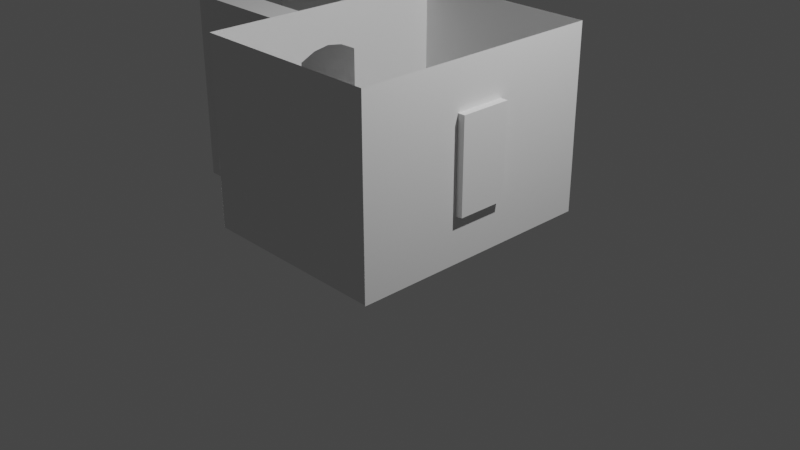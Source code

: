 # Source: Floor3_Grey_Box_Complete_step8_.blend  (saved by Blender 2.91.10; exported with 4.5.12 LTS)
import bpy
from mathutils import Matrix  # noqa: F401  (used for matrix-valued properties, if any)

bpy.ops.wm.read_factory_settings(use_empty=True)
scene = bpy.context.scene
scene.name = 'Scene'

# ---- collections
col_collection = bpy.data.collections.new('Collection'); scene.collection.children.link(col_collection)

# ---- world
world_world = bpy.data.worlds.new('World'); scene.world = world_world
world_world.use_nodes = True; world_world.node_tree.nodes.clear()
_N = world_world.node_tree.nodes; _L = world_world.node_tree.links
n0 = _N.new('ShaderNodeOutputWorld'); n0.name = 'World Output'; n0.location = (300, 300)
n1 = _N.new('ShaderNodeBackground'); n1.name = 'Background'; n1.location = (10, 300)
n1.inputs[0].default_value = (0.05088, 0.05088, 0.05088, 1.0)
_L.new(n1.outputs[0], n0.inputs[0])
n0.is_active_output = True
world_world.color = (0.05088, 0.05088, 0.05088)
world_world.use_sun_shadow = False
world_world.sun_shadow_jitter_overblur = 0.0

# ---- cameras
cam_camera = bpy.data.cameras.new('Camera')
cam_camera.clip_end = 100.0
cam_camera.ortho_scale = 7.314

# ---- lights
light_light = bpy.data.lights.new('Light', 'POINT')
light_light.transmission_factor = 0.0
light_light.energy = 1000.0
light_light.shadow_soft_size = 0.1
light_light.shadow_maximum_resolution = 0.006
light_light.use_absolute_resolution = True

# ---- meshes
me_cube_001 = bpy.data.meshes.new('Cube.001')
me_cube_001.from_pydata([(-2.1, -1.0, -1.0), (-2.1, -1.0, 1.0), (-2.1, 1.0, -1.0), (-2.1, 1.0, 1.0), (1.0, -1.0, -1.0), (1.0, -1.0, 1.0), (1.0, 1.0, -1.0), (1.0, 1.0, 1.0), (-2.1, -1.0, 0.5), (-2.1, 1.0, 0.5), (1.0, 1.0, 0.5), (1.0, -1.0, 0.5), (-0.6411, 1.0, -1.0), (-0.6411, 1.0, 1.0), (-0.6411, -1.0, -1.0), (-0.6411, -1.0, 1.0), (-0.6411, -1.0, 0.5), (-0.6411, 1.0, 0.5), (-0.5095, 1.0, 1.0), (-0.5095, -1.0, -1.0), (-0.5095, 1.0, 0.5), (-0.5095, 1.0, -1.0), (-0.5095, -1.0, 1.0), (-0.5095, -1.0, 0.5), (-2.1, -0.5759, -1.0), (-2.1, -0.5759, 1.0), (1.0, -0.5759, -1.0), (1.0, -0.5759, 1.0), (1.0, -0.5759, 0.5), (-2.1, -0.5759, 0.5), (-0.6411, -0.5759, 1.0), (-0.6411, -0.5759, -1.0), (-0.5095, -0.5759, 1.0), (-0.5095, -0.5759, -1.0), (-2.1, 1.0, -0.07273), (1.0, 1.0, -0.07273), (1.0, -1.0, -0.07273), (-2.1, -1.0, -0.07273), (-0.6411, 1.0, -0.07273), (-0.5753, -1.0, -0.07273), (-0.5095, 1.0, -0.07273), (-2.1, -0.5759, -0.07273), (1.0, -0.5759, -0.07273), (-0.615, -1.0, 0.2136), (-0.5356, -1.0, 0.2136), (-0.6411, -1.0, 0.07045), (-0.5095, -1.0, 0.07045), (-0.6411, -1.0, 0.3568), (-0.5095, -1.0, 0.3568), (-0.6281, -1.0, 0.2852), (-0.5225, -1.0, 0.2852), (-0.6177, -1.0, 0.142), (-0.5329, -1.0, 0.142), (-0.5095, -1.0, 1.0), (-0.6411, -1.0, 1.0), (-0.6411, -1.0, 0.5), (-0.6411, -0.5759, 1.0), (-0.5095, -1.0, 0.5), (-0.5095, -0.5759, 1.0), (-0.5095, -1.0, 0.07045), (-0.5753, -1.0, -0.07273), (-0.6281, -1.0, 0.2852), (-0.615, -1.0, 0.2136), (-0.5225, -1.0, 0.2852), (-0.5356, -1.0, 0.2136), (-0.6177, -1.0, 0.142), (-0.6411, -1.0, 0.07045), (-0.5329, -1.0, 0.142), (-0.6411, -1.0, 0.3568), (-0.5095, -1.0, 0.3568), (-0.6411, -1.008, 1.009), (-0.5095, -1.008, 1.009), (-0.5095, -0.5759, 1.009), (-0.6411, -0.5759, 1.009), (-0.6411, -1.0, 1.009), (-0.5095, -1.0, 1.009), (-0.5095, -1.008, 1.0), (-0.6411, -1.008, 1.0), (-0.6082, -1.008, 0.5), (-0.6411, -1.008, 0.5), (-0.5095, -1.008, 0.5), (-0.5095, -1.008, 0.07045), (-0.5753, -1.008, -0.07273), (-0.5424, -1.008, 0.5), (-0.5753, -1.008, 0.5), (-0.6281, -1.008, 0.2852), (-0.615, -1.008, 0.2136), (-0.5225, -1.008, 0.2852), (-0.5356, -1.008, 0.2136), (-0.6051, -1.008, 0.2136), (-0.6177, -1.008, 0.142), (-0.6411, -1.008, 0.07045), (-0.5329, -1.008, 0.142), (-0.6411, -1.008, 0.3568), (-0.5095, -1.008, 0.3568), (-0.5455, -1.008, 0.2136), (-0.5554, -1.008, 0.2136), (-0.5753, -1.008, 0.3568), (-0.5424, -1.008, 0.3568), (-0.5259, -1.008, 0.3568), (-0.5489, -1.008, 0.2852), (-0.5424, -1.008, 0.07045), (-0.5753, -1.008, 0.07045), (-0.5259, -1.008, 0.07045), (-0.5489, -1.008, 0.142), (-0.6247, -1.008, 0.07045), (-0.6082, -1.008, 0.07045), (-0.6017, -1.008, 0.142), (-0.6247, -1.008, 0.3568), (-0.6082, -1.008, 0.3568), (-0.6017, -1.008, 0.2852), (-0.5952, -1.008, 0.2136), (-0.6149, -1.008, 0.2852), (-0.5435, -1.008, 0.142), (-0.5357, -1.008, 0.2852), (-0.6071, -1.008, 0.142), (-0.6411, -1.008, 0.5808), (-0.5095, -1.008, 0.5792), (-0.6082, -1.011, 0.5), (-0.6411, -1.011, 0.5), (-0.6411, -1.011, 0.5808), (-0.5095, -1.011, 0.5792), (-0.5095, -1.011, 0.5), (-0.5424, -1.011, 0.5), (-0.5753, -1.011, 0.5)], [], [(29, 25, 3, 9), (20, 18, 7, 10), (28, 27, 5, 11), (16, 15, 1, 8), (33, 26, 4, 19), (12, 38, 40, 21), (42, 28, 11, 36), (40, 20, 10, 35), (41, 29, 9, 34), (34, 9, 17, 38), (24, 31, 14, 0), (9, 3, 13, 17), (11, 5, 22, 23), (32, 22, 5, 27, 7, 18, 13, 3, 25, 1, 15, 30), (38, 17, 20, 40), (31, 33, 19, 14), (17, 13, 18, 20), (12, 21, 33, 31), (2, 12, 31, 24), (0, 37, 41, 24), (37, 8, 29, 41), (35, 10, 28, 42), (21, 6, 26, 33), (10, 7, 27, 28), (8, 1, 25, 29), (6, 35, 42, 26), (2, 34, 38, 12), (24, 41, 34, 2), (21, 40, 35, 6), (26, 42, 36, 4), (39, 45, 51, 43, 49, 47, 16, 8, 37, 0, 14, 19, 4, 36, 11, 23, 48, 50, 44, 52, 46), (32, 30, 56, 58), (44, 50, 63, 64), (48, 23, 57, 69), (49, 43, 62, 61), (22, 32, 58, 53), (16, 47, 68, 55), (52, 44, 64, 67), (23, 22, 53, 57), (15, 16, 55, 54), (43, 51, 65, 62), (46, 52, 67, 59), (51, 45, 66, 65), (30, 15, 54, 56), (50, 48, 69, 63), (45, 39, 60, 66), (39, 46, 59, 60), (47, 49, 61, 68), (74, 70, 71, 75, 72, 73), (53, 58, 72, 75), (56, 54, 74, 73), (58, 56, 73, 72), (53, 75, 71, 76, 117, 80, 57), (60, 59, 81, 82), (59, 67, 92, 81), (65, 66, 91, 90), (63, 69, 94, 87), (66, 60, 82, 91), (68, 61, 85, 93), (77, 70, 74, 54, 55, 79, 116), (76, 71, 70, 77, 116, 117), (64, 63, 87, 88), (69, 57, 80, 94), (61, 62, 86, 85), (55, 68, 93, 79), (67, 64, 88, 92), (62, 65, 90, 86), (109, 78, 79, 93, 108), (115, 89, 86, 90), (98, 83, 84, 97), (114, 99, 98, 100), (94, 80, 83, 98, 99), (113, 95, 96, 104), (101, 104, 96, 100, 98, 97, 109, 110, 111, 107, 106, 102), (112, 108, 93, 85), (97, 84, 78, 109), (89, 112, 85, 86), (111, 110, 112, 89), (110, 109, 108, 112), (103, 113, 104, 101), (81, 92, 113, 103), (92, 88, 95, 113), (95, 114, 100, 96), (88, 87, 114, 95), (87, 94, 99, 114), (105, 115, 90, 91), (106, 107, 115, 105), (107, 111, 89, 115), (101, 102, 106, 105, 91, 82, 81, 103), (116, 79, 119, 120), (121, 120, 119, 118, 124, 123, 122), (117, 116, 120, 121), (78, 84, 124, 118), (84, 83, 123, 124), (80, 117, 121, 122), (83, 80, 122, 123), (79, 78, 118, 119)])
_uv = me_cube_001.uv_layers.new(name='UVMap')
_uv.uv.foreach_set('vector', [0.5, 0.05301, 0.625, 0.05301, 0.625, 0.25, 0.5, 0.25, 0.5, 0.3783, 0.625, 0.3783, 0.625, 0.5, 0.5, 0.5, 0.5, 0.697, 0.625, 0.697, 0.625, 0.75, 0.5, 0.75, 0.5, 0.8823, 0.625, 0.8823, 0.625, 1.0, 0.5, 1.0, 0.2533, 0.697, 0.375, 0.697, 0.375, 0.75, 0.2533, 0.75, 0.375, 0.3677, 0.4523, 0.3677, 0.4523, 0.3783, 0.375, 0.3783, 0.4523, 0.697, 0.5, 0.697, 0.5, 0.75, 0.4523, 0.75, 0.4523, 0.3783, 0.5, 0.3783, 0.5, 0.5, 0.4523, 0.5, 0.4523, 0.05301, 0.5, 0.05301, 0.5, 0.25, 0.4523, 0.25, 0.4523, 0.25, 0.5, 0.25, 0.5, 0.3677, 0.4523, 0.3677, 0.125, 0.697, 0.2427, 0.697, 0.2427, 0.75, 0.125, 0.75, 0.5, 0.25, 0.625, 0.25, 0.625, 0.3677, 0.5, 0.3677, 0.5, 0.75, 0.625, 0.75, 0.625, 0.8717, 0.5, 0.8717, 0.7467, 0.697, 0.7467, 0.75, 0.625, 0.75, 0.625, 0.697, 0.625, 0.5, 0.7467, 0.5, 0.7573, 0.5, 0.875, 0.5, 0.875, 0.697, 0.875, 0.75, 0.7573, 0.75, 0.7573, 0.697, 0.4523, 0.3677, 0.5, 0.3677, 0.5, 0.3783, 0.4523, 0.3783, 0.2427, 0.697, 0.2533, 0.697, 0.2533, 0.75, 0.2427, 0.75, 0.5, 0.3677, 0.625, 0.3677, 0.625, 0.3783, 0.5, 0.3783, 0.2427, 0.5, 0.2533, 0.5, 0.2533, 0.697, 0.2427, 0.697, 0.125, 0.5, 0.2427, 0.5, 0.2427, 0.697, 0.125, 0.697, 0.375, 0.0, 0.4523, 0.0, 0.4523, 0.05301, 0.375, 0.05301, 0.4523, 0.0, 0.5, 0.0, 0.5, 0.05301, 0.4523, 0.05301, 0.4523, 0.5, 0.5, 0.5, 0.5, 0.697, 0.4523, 0.697, 0.2533, 0.5, 0.375, 0.5, 0.375, 0.697, 0.2533, 0.697, 0.5, 0.5, 0.625, 0.5, 0.625, 0.697, 0.5, 0.697, 0.5, 0.0, 0.625, 0.0, 0.625, 0.05301, 0.5, 0.05301, 0.375, 0.5, 0.4523, 0.5, 0.4523, 0.697, 0.375, 0.697, 0.375, 0.25, 0.4523, 0.25, 0.4523, 0.3677, 0.375, 0.3677, 0.375, 0.05301, 0.4523, 0.05301, 0.4523, 0.25, 0.375, 0.25, 0.375, 0.3783, 0.4523, 0.3783, 0.4523, 0.5, 0.375, 0.5, 0.375, 0.697, 0.4523, 0.697, 0.4523, 0.75, 0.375, 0.75, 0.4523, 0.8823, 0.4642, 0.8823, 0.4702, 0.8823, 0.4761, 0.8823, 0.4821, 0.8823, 0.4881, 0.8823, 0.5, 0.8823, 0.5, 1.0, 0.4523, 1.0, 0.375, 1.0, 0.375, 0.8823, 0.375, 0.8717, 0.375, 0.75, 0.4523, 0.75, 0.5, 0.75, 0.5, 0.8717, 0.4881, 0.8717, 0.4821, 0.8717, 0.4761, 0.8717, 0.4702, 0.8717, 0.4642, 0.8717, 0.7467, 0.697, 0.7573, 0.697, 0.7573, 0.697, 0.7467, 0.697, 0.4761, 0.8717, 0.4821, 0.8717, 0.4821, 0.8717, 0.4761, 0.8717, 0.4881, 0.8717, 0.5, 0.8717, 0.5, 0.8717, 0.4881, 0.8717, 0.4821, 0.8823, 0.4761, 0.8823, 0.4761, 0.8823, 0.4821, 0.8823, 0.7467, 0.75, 0.7467, 0.697, 0.7467, 0.697, 0.7467, 0.75, 0.5, 0.8823, 0.4881, 0.8823, 0.4881, 0.8823, 0.5, 0.8823, 0.4702, 0.8717, 0.4761, 0.8717, 0.4761, 0.8717, 0.4702, 0.8717, 0.5, 0.8717, 0.625, 0.8717, 0.625, 0.8717, 0.5, 0.8717, 0.625, 0.8823, 0.5, 0.8823, 0.5, 0.8823, 0.625, 0.8823, 0.4761, 0.8823, 0.4702, 0.8823, 0.4702, 0.8823, 0.4761, 0.8823, 0.4642, 0.8717, 0.4702, 0.8717, 0.4702, 0.8717, 0.4642, 0.8717, 0.4702, 0.8823, 0.4642, 0.8823, 0.4642, 0.8823, 0.4702, 0.8823, 0.7573, 0.697, 0.7573, 0.75, 0.7573, 0.75, 0.7573, 0.697, 0.4821, 0.8717, 0.4881, 0.8717, 0.4881, 0.8717, 0.4821, 0.8717, 0.4642, 0.8823, 0.4523, 0.8823, 0.4523, 0.8823, 0.4642, 0.8823, 0.4523, 0.8823, 0.4642, 0.8717, 0.4642, 0.8717, 0.4523, 0.8823, 0.4881, 0.8823, 0.4821, 0.8823, 0.4821, 0.8823, 0.4881, 0.8823, 0.7573, 0.75, 0.7573, 0.75, 0.7467, 0.75, 0.7467, 0.75, 0.7467, 0.697, 0.7573, 0.697, 0.7467, 0.75, 0.7467, 0.697, 0.7467, 0.697, 0.7467, 0.75, 0.7573, 0.697, 0.7573, 0.75, 0.7573, 0.75, 0.7573, 0.697, 0.7467, 0.697, 0.7573, 0.697, 0.7573, 0.697, 0.7467, 0.697, 0.625, 0.8717, 0.625, 0.8717, 0.625, 0.8717, 0.625, 0.8717, 0.5031, 0.8717, 0.5, 0.8717, 0.5, 0.8717, 0.4523, 0.8823, 0.4642, 0.8717, 0.4642, 0.8717, 0.4523, 0.8823, 0.4642, 0.8717, 0.4702, 0.8717, 0.4702, 0.8717, 0.4642, 0.8717, 0.4702, 0.8823, 0.4642, 0.8823, 0.4642, 0.8823, 0.4702, 0.8823, 0.4821, 0.8717, 0.4881, 0.8717, 0.4881, 0.8717, 0.4821, 0.8717, 0.4642, 0.8823, 0.4523, 0.8823, 0.4523, 0.8823, 0.4642, 0.8823, 0.4881, 0.8823, 0.4821, 0.8823, 0.4821, 0.8823, 0.4881, 0.8823, 0.625, 0.8823, 0.625, 0.8823, 0.625, 0.8823, 0.625, 0.8823, 0.5, 0.8823, 0.5, 0.8823, 0.5035, 0.8823, 0.625, 0.8717, 0.625, 0.8717, 0.625, 0.8823, 0.625, 0.8823, 0.5035, 0.8823, 0.5031, 0.8717, 0.4761, 0.8717, 0.4821, 0.8717, 0.4821, 0.8717, 0.4761, 0.8717, 0.4881, 0.8717, 0.5, 0.8717, 0.5, 0.8717, 0.4881, 0.8717, 0.4821, 0.8823, 0.4761, 0.8823, 0.4761, 0.8823, 0.4821, 0.8823, 0.5, 0.8823, 0.4881, 0.8823, 0.4881, 0.8823, 0.5, 0.8823, 0.4702, 0.8717, 0.4761, 0.8717, 0.4761, 0.8717, 0.4702, 0.8717, 0.4761, 0.8823, 0.4702, 0.8823, 0.4702, 0.8823, 0.4761, 0.8823, 0.4881, 0.8797, 0.5, 0.8797, 0.5, 0.8823, 0.4881, 0.8823, 0.4881, 0.881, 0.4702, 0.881, 0.4761, 0.881, 0.4761, 0.8823, 0.4702, 0.8823, 0.4881, 0.8744, 0.5, 0.8744, 0.5, 0.877, 0.4881, 0.877, 0.4821, 0.8731, 0.4881, 0.8731, 0.4881, 0.8744, 0.4821, 0.8744, 0.4881, 0.8717, 0.5, 0.8717, 0.5, 0.8744, 0.4881, 0.8744, 0.4881, 0.8731, 0.4702, 0.8731, 0.4761, 0.8731, 0.4761, 0.8744, 0.4702, 0.8744, 0.4642, 0.8744, 0.4702, 0.8744, 0.4761, 0.8744, 0.4821, 0.8744, 0.4881, 0.8744, 0.4881, 0.877, 0.4881, 0.8797, 0.4821, 0.8797, 0.4761, 0.8797, 0.4702, 0.8797, 0.4642, 0.8797, 0.4642, 0.877, 0.4821, 0.881, 0.4881, 0.881, 0.4881, 0.8823, 0.4821, 0.8823, 0.4881, 0.877, 0.5, 0.877, 0.5, 0.8797, 0.4881, 0.8797, 0.4761, 0.881, 0.4821, 0.881, 0.4821, 0.8823, 0.4761, 0.8823, 0.4761, 0.8797, 0.4821, 0.8797, 0.4821, 0.881, 0.4761, 0.881, 0.4821, 0.8797, 0.4881, 0.8797, 0.4881, 0.881, 0.4821, 0.881, 0.4642, 0.8731, 0.4702, 0.8731, 0.4702, 0.8744, 0.4642, 0.8744, 0.4642, 0.8717, 0.4702, 0.8717, 0.4702, 0.8731, 0.4642, 0.8731, 0.4702, 0.8717, 0.4761, 0.8717, 0.4761, 0.8731, 0.4702, 0.8731, 0.4761, 0.8731, 0.4821, 0.8731, 0.4821, 0.8744, 0.4761, 0.8744, 0.4761, 0.8717, 0.4821, 0.8717, 0.4821, 0.8731, 0.4761, 0.8731, 0.4821, 0.8717, 0.4881, 0.8717, 0.4881, 0.8731, 0.4821, 0.8731, 0.4642, 0.881, 0.4702, 0.881, 0.4702, 0.8823, 0.4642, 0.8823, 0.4642, 0.8797, 0.4702, 0.8797, 0.4702, 0.881, 0.4642, 0.881, 0.4702, 0.8797, 0.4761, 0.8797, 0.4761, 0.881, 0.4702, 0.881, 0.4642, 0.8744, 0.4642, 0.877, 0.4642, 0.8797, 0.4642, 0.881, 0.4642, 0.8823, 0.4523, 0.8717, 0.4642, 0.8717, 0.4642, 0.8731, 0.5035, 0.8823, 0.5, 0.8823, 0.5, 0.8823, 0.5035, 0.8823, 0.5031, 0.8717, 0.5035, 0.8823, 0.5, 0.8823, 0.5, 0.8797, 0.5, 0.877, 0.5, 0.8744, 0.5, 0.8717, 0.5031, 0.8717, 0.5035, 0.8823, 0.5035, 0.8823, 0.5031, 0.8717, 0.5, 0.8797, 0.5, 0.877, 0.5, 0.877, 0.5, 0.8797, 0.5, 0.877, 0.5, 0.8744, 0.5, 0.8744, 0.5, 0.877, 0.5, 0.8717, 0.5031, 0.8717, 0.5031, 0.8717, 0.5, 0.8717, 0.5, 0.8744, 0.5, 0.8717, 0.5, 0.8717, 0.5, 0.8744, 0.5, 0.8823, 0.5, 0.8797, 0.5, 0.8797, 0.5, 0.8823])
me_cube_001.use_remesh_fix_poles = True
me_cube_001.use_remesh_preserve_attributes = False
me_cube_001.use_mirror_vertex_groups = False
me_cube_001.update()
me_cube_002 = bpy.data.meshes.new('Cube.002')
me_cube_002.from_pydata([(-2.1, -1.0, -1.0), (-2.1, -1.0, 1.0), (-2.1, 1.0, -1.0), (-2.1, 1.0, 1.0), (1.0, -1.0, -1.0), (1.0, -1.0, 1.0), (1.0, 1.0, -1.0), (1.0, 1.0, 1.0)], [], [(0, 1, 3, 2), (2, 3, 7, 6), (6, 7, 5, 4), (4, 5, 1, 0), (2, 6, 4, 0), (7, 3, 1, 5)])
_uv = me_cube_002.uv_layers.new(name='UVMap')
_uv.uv.foreach_set('vector', [0.375, 0.0, 0.625, 0.0, 0.625, 0.25, 0.375, 0.25, 0.375, 0.25, 0.625, 0.25, 0.625, 0.5, 0.375, 0.5, 0.375, 0.5, 0.625, 0.5, 0.625, 0.75, 0.375, 0.75, 0.375, 0.75, 0.625, 0.75, 0.625, 1.0, 0.375, 1.0, 0.125, 0.5, 0.375, 0.5, 0.375, 0.75, 0.125, 0.75, 0.625, 0.5, 0.875, 0.5, 0.875, 0.75, 0.625, 0.75])
me_cube_002.use_remesh_fix_poles = True
me_cube_002.use_remesh_preserve_attributes = False
me_cube_002.use_mirror_vertex_groups = False
me_cube_002.update()
me_plane_001 = bpy.data.meshes.new('Plane.001')
me_plane_001.from_pydata([(-1.0, -1.0, 0.0), (1.01, -0.9985, 0.001097), (-1.0, 1.0, 0.0), (1.01, 1.002, 0.001097), (-1.0, 0.0, 0.0), (0.0, -1.0, 0.0), (1.01, 0.001545, 0.001097), (0.0, 1.0, 0.0), (-1.0, -0.2, 0.0), (0.5096, -0.9985, 0.001097), (1.01, 0.2015, 0.001097), (-0.5, 1.0, 0.0), (-1.0, 0.2, 0.0), (-0.5, -1.0, 0.0), (1.01, -0.1985, 0.001097), (0.5096, 1.002, 0.001097), (0.0, 0.2, 0.0), (0.0, -0.2, 0.0), (-0.5, 0.0, 0.0), (0.5096, 0.001545, 0.001097), (0.5096, -0.1985, 0.001097), (-0.5, -0.2, 0.0), (-0.5, 0.2, 0.0), (0.5096, 0.2015, 0.001097), (9.926e-10, -0.2, 0.08), (9.926e-10, 0.0, 0.08), (0.5, 0.0, 0.08), (9.926e-10, 0.2, 0.08), (-0.5, 0.0, 0.08), (0.5, -0.2, 0.08), (-0.5, -0.2, 0.08), (-0.5, 0.2, 0.08), (0.5, 0.2, 0.08)], [], [(22, 31, 28, 18), (5, 13, 21, 17, 20, 9), (19, 26, 32, 23), (20, 29, 26, 19), (18, 28, 30, 21), (30, 24, 25, 28), (21, 13, 0, 8, 4, 12, 2, 11, 22, 18), (17, 24, 29, 20), (16, 27, 31, 22), (24, 29, 26, 25), (22, 11, 7, 15, 23, 16), (25, 26, 32, 27), (23, 32, 27, 16), (28, 25, 27, 31), (21, 30, 24, 17), (10, 6, 14, 1, 9, 20, 19, 23, 15, 3)])
_uv = me_plane_001.uv_layers.new(name='UVMap')
_uv.uv.foreach_set('vector', [0.25, 0.75, 0.25, 0.75, 0.25, 0.5, 0.25, 0.5, 0.5, 0.0, 0.25, 0.0, 0.25, 0.25, 0.5, 0.25, 0.75, 0.25, 0.75, 0.0, 0.75, 0.5, 0.75, 0.5, 0.75, 0.75, 0.75, 0.75, 0.75, 0.25, 0.75, 0.25, 0.75, 0.5, 0.75, 0.5, 0.25, 0.5, 0.25, 0.5, 0.25, 0.25, 0.25, 0.25, 0.25, 0.25, 0.5, 0.25, 0.5, 0.5, 0.25, 0.5, 0.25, 0.25, 0.25, 0.0, 0.0, 0.0, 0.0, 0.25, 0.0, 0.5, 0.0, 0.75, 0.0, 1.0, 0.25, 1.0, 0.25, 0.75, 0.25, 0.5, 0.5, 0.25, 0.5, 0.25, 0.75, 0.25, 0.75, 0.25, 0.5, 0.75, 0.5, 0.75, 0.25, 0.75, 0.25, 0.75, 0.5, 0.25, 0.75, 0.25, 0.75, 0.5, 0.5, 0.5, 0.25, 0.75, 0.25, 1.0, 0.5, 1.0, 0.75, 1.0, 0.75, 0.75, 0.5, 0.75, 0.5, 0.5, 0.75, 0.5, 0.75, 0.75, 0.5, 0.75, 0.75, 0.75, 0.75, 0.75, 0.5, 0.75, 0.5, 0.75, 0.25, 0.5, 0.5, 0.5, 0.5, 0.75, 0.25, 0.75, 0.25, 0.25, 0.25, 0.25, 0.5, 0.25, 0.5, 0.25, 1.0, 0.75, 1.0, 0.5, 1.0, 0.25, 1.0, 0.0, 0.75, 0.0, 0.75, 0.25, 0.75, 0.5, 0.75, 0.75, 0.75, 1.0, 1.0, 1.0])
me_plane_001.use_remesh_fix_poles = True
me_plane_001.use_remesh_preserve_attributes = False
me_plane_001.use_mirror_vertex_groups = False
me_plane_001.update()
me_plane_002 = bpy.data.meshes.new('Plane.002')
me_plane_002.from_pydata([(-1.0, -2.0, 0.0), (1.0, -2.0, 0.0), (-1.0, 2.0, 0.0), (1.0, 2.0, 0.0), (-1.0, 0.0, 0.0), (0.0, -2.0, 0.0), (0.0, 2.0, 0.0), (-1.0, -0.5, 0.0), (0.5, -2.0, 0.0), (1.0, 0.5, 0.0), (-0.5, 2.0, 0.0), (-1.0, 0.5, 0.0), (-0.5, -2.0, 0.0), (1.0, -0.5, 0.0), (0.5, 2.0, 0.0), (0.0, 0.5, 0.0), (0.0, -0.5, 0.0), (-0.5817, 0.0, -3.571e-09), (0.5, -0.5, 0.0), (-0.473, -0.5, 1.179e-09), (-0.473, 0.5, 1.179e-09), (0.5, 0.5, 0.0), (0.25, -0.5, 0.0), (0.75, -0.5, 0.0), (-0.5537, -0.25, -2.346e-09), (-0.25, -0.5, 0.0), (-0.5537, 0.25, -2.346e-09), (-0.25, 0.5, 0.0), (0.25, 0.5, 0.0), (0.75, 0.5, 0.0)], [], [(21, 29, 9, 3, 14), (20, 27, 15, 6, 10), (5, 8, 18, 22, 16), (8, 1, 13, 23, 18), (7, 4, 17, 24, 19), (0, 12, 19, 7), (12, 5, 16, 25, 19), (11, 20, 10, 2), (4, 11, 20, 26, 17), (15, 28, 21, 14, 6)])
_uv = me_plane_002.uv_layers.new(name='UVMap')
_uv.uv.foreach_set('vector', [0.75, 0.75, 0.875, 0.75, 1.0, 0.75, 1.0, 1.0, 0.75, 1.0, 0.25, 0.75, 0.375, 0.75, 0.5, 0.75, 0.5, 1.0, 0.25, 1.0, 0.5, 0.0, 0.75, 0.0, 0.75, 0.25, 0.625, 0.25, 0.5, 0.25, 0.75, 0.0, 1.0, 0.0, 1.0, 0.25, 0.875, 0.25, 0.75, 0.25, 0.0, 0.25, 0.0, 0.5, 0.25, 0.5, 0.25, 0.375, 0.25, 0.25, 0.0, 0.0, 0.25, 0.0, 0.25, 0.25, 0.0, 0.25, 0.25, 0.0, 0.5, 0.0, 0.5, 0.25, 0.375, 0.25, 0.25, 0.25, 0.0, 0.75, 0.25, 0.75, 0.25, 1.0, 0.0, 1.0, 0.0, 0.5, 0.0, 0.75, 0.25, 0.75, 0.25, 0.625, 0.25, 0.5, 0.5, 0.75, 0.625, 0.75, 0.75, 0.75, 0.75, 1.0, 0.5, 1.0])
me_plane_002.use_remesh_fix_poles = True
me_plane_002.use_remesh_preserve_attributes = False
me_plane_002.use_mirror_vertex_groups = False
me_plane_002.update()
me_cube = bpy.data.meshes.new('Cube')
me_cube.from_pydata([(-1.0, -1.0, 1.0), (-1.0, 1.0, 1.0), (1.0, -1.0, 1.0), (1.0, 1.0, 1.0), (-1.0, 0.5086, 1.0), (1.0, 0.5086, 1.0), (1.0, -0.5054, 1.0), (-1.0, -0.5054, 1.0), (0.6, 1.0, 1.0), (0.6, -1.0, 1.0), (0.6, 0.5086, 1.0), (0.6, -0.5054, 1.0), (0.2, -1.0, 1.0), (0.2, 1.0, 1.0), (0.2, 0.5086, 1.0), (0.2, -0.5054, 1.0), (-0.2, -1.0, 1.0), (-0.2, 1.0, 1.0), (-0.2, 0.5086, 1.0), (-0.2, -0.5054, 1.0), (-0.6, -1.0, 1.0), (-0.6, 1.0, 1.0), (-0.6, 0.5086, 1.0), (-0.6, -0.5054, 1.0), (0.6, 0.5086, 0.5), (1.0, 0.5086, 0.5), (1.0, -0.5054, 0.5), (0.6, -0.5054, 0.5), (0.2, 0.5086, 0.0), (0.6, 0.5086, 0.0), (0.2, -0.5054, 0.0), (0.6, -0.5054, 0.0), (-0.2, 0.5086, -0.5), (0.2, 0.5086, -0.5), (-0.2, -0.5054, -0.5), (0.2, -0.5054, -0.5), (-0.6, 0.5086, -1.0), (-0.2, 0.5086, -1.0), (-0.6, -0.5054, -1.0), (-0.2, -0.5054, -1.0), (-1.0, -0.5054, -1.5), (-1.0, 0.5086, -1.5), (-0.6, 0.5086, -1.5), (-0.6, -0.5054, -1.5), (-1.0, 0.5086, 9.692), (-1.0, 1.0, 9.692), (0.6, 1.0, 9.692), (1.0, 1.0, 9.692), (1.0, -0.5054, 9.692), (1.0, -1.0, 9.692), (-0.6, -1.0, 9.692), (-1.0, -1.0, 9.692), (1.0, 0.5086, 9.692), (0.6, 0.5086, 9.692), (-1.0, -0.5054, 9.692), (0.6, -0.5054, 9.692), (0.2, 1.0, 9.692), (0.6, -1.0, 9.692), (0.2, 0.5086, 9.692), (0.2, -0.5054, 9.692), (0.2, -1.0, 9.692), (-0.2, 1.0, 9.692), (-0.2, 0.5086, 9.692), (-0.2, -0.5054, 9.692), (-0.2, -1.0, 9.692), (-0.6, 1.0, 9.692), (-0.6, 0.5086, 9.692), (-0.6, -0.5054, 9.692)], [], [(6, 11, 55, 48), (4, 22, 66, 44), (7, 23, 43, 40), (6, 5, 25, 26), (12, 9, 57, 60), (1, 4, 44, 45), (16, 12, 60, 64), (7, 0, 51, 54), (14, 18, 32, 33), (21, 1, 45, 65), (20, 16, 64, 50), (10, 5, 52, 53), (11, 15, 59, 55), (25, 24, 27, 26), (5, 10, 24, 25), (11, 6, 26, 27), (29, 28, 30, 31), (10, 14, 28, 29), (18, 22, 36, 37), (15, 11, 31, 30), (33, 32, 34, 35), (19, 15, 35, 34), (37, 36, 38, 39), (23, 19, 39, 38), (42, 41, 40, 43), (22, 4, 41, 42), (67, 54, 51, 50), (65, 45, 44, 66), (47, 46, 53, 52), (48, 55, 57, 49), (46, 56, 58, 53), (55, 59, 60, 57), (56, 61, 62, 58), (59, 63, 64, 60), (61, 65, 66, 62), (63, 67, 50, 64), (17, 21, 65, 61), (3, 8, 46, 47), (13, 17, 61, 56), (23, 7, 54, 67), (8, 13, 56, 46), (22, 18, 62, 66), (18, 14, 58, 62), (9, 2, 49, 57), (19, 23, 67, 63), (0, 20, 50, 51), (15, 19, 63, 59), (14, 10, 53, 58), (27, 24, 10, 29, 31, 11), (30, 28, 14, 33, 35, 15), (34, 32, 18, 37, 39, 19), (38, 36, 22, 42, 43, 23)])
_uv = me_cube.uv_layers.new(name='UVMap')
_uv.uv.foreach_set('vector', [0.625, 0.6882, 0.6747, 0.6882, 0.6747, 0.6882, 0.625, 0.6882, 0.875, 0.5614, 0.8373, 0.5614, 0.8373, 0.5614, 0.875, 0.5614, 0.875, 0.6882, 0.8373, 0.6882, 0.8373, 0.6882, 0.875, 0.6882, 0.0, 0.0, 0.0, 0.0, 0.0, 0.0, 0.0, 0.0, 0.0, 0.0, 0.0, 0.0, 0.0, 0.0, 0.0, 0.0, 0.0, 0.0, 0.0, 0.0, 0.0, 0.0, 0.0, 0.0, 0.0, 0.0, 0.0, 0.0, 0.0, 0.0, 0.0, 0.0, 0.0, 0.0, 0.0, 0.0, 0.0, 0.0, 0.0, 0.0, 0.7243, 0.5614, 0.7996, 0.5614, 0.7996, 0.5614, 0.7243, 0.5614, 0.0, 0.0, 0.0, 0.0, 0.0, 0.0, 0.0, 0.0, 0.0, 0.0, 0.0, 0.0, 0.0, 0.0, 0.0, 0.0, 0.6747, 0.5614, 0.625, 0.5614, 0.625, 0.5614, 0.6747, 0.5614, 0.6747, 0.6882, 0.7243, 0.6882, 0.7243, 0.6882, 0.6747, 0.6882, 0.625, 0.5614, 0.6747, 0.5614, 0.6747, 0.6882, 0.625, 0.6882, 0.625, 0.5614, 0.6747, 0.5614, 0.6747, 0.5614, 0.625, 0.5614, 0.6747, 0.6882, 0.625, 0.6882, 0.625, 0.6882, 0.6747, 0.6882, 0.6747, 0.5614, 0.7243, 0.5614, 0.7243, 0.6882, 0.6747, 0.6882, 0.6747, 0.5614, 0.7243, 0.5614, 0.7243, 0.5614, 0.6747, 0.5614, 0.7996, 0.5614, 0.8373, 0.5614, 0.8373, 0.5614, 0.7996, 0.5614, 0.7243, 0.6882, 0.6747, 0.6882, 0.6747, 0.6882, 0.7243, 0.6882, 0.7243, 0.5614, 0.7996, 0.5614, 0.7996, 0.6882, 0.7243, 0.6882, 0.7996, 0.6882, 0.7243, 0.6882, 0.7243, 0.6882, 0.7996, 0.6882, 0.7996, 0.5614, 0.8373, 0.5614, 0.8373, 0.6882, 0.7996, 0.6882, 0.8373, 0.6882, 0.7996, 0.6882, 0.7996, 0.6882, 0.8373, 0.6882, 0.8373, 0.5614, 0.875, 0.5614, 0.875, 0.6882, 0.8373, 0.6882, 0.8373, 0.5614, 0.875, 0.5614, 0.875, 0.5614, 0.8373, 0.5614, 0.8373, 0.6882, 0.875, 0.6882, 0.875, 0.75, 0.8373, 0.75, 0.8373, 0.5, 0.875, 0.5, 0.875, 0.5614, 0.8373, 0.5614, 0.625, 0.5, 0.6747, 0.5, 0.6747, 0.5614, 0.625, 0.5614, 0.625, 0.6882, 0.6747, 0.6882, 0.6747, 0.75, 0.625, 0.75, 0.6747, 0.5, 0.7243, 0.5, 0.7243, 0.5614, 0.6747, 0.5614, 0.6747, 0.6882, 0.7243, 0.6882, 0.7243, 0.75, 0.6747, 0.75, 0.7243, 0.5, 0.7996, 0.5, 0.7996, 0.5614, 0.7243, 0.5614, 0.7243, 0.6882, 0.7996, 0.6882, 0.7996, 0.75, 0.7243, 0.75, 0.7996, 0.5, 0.8373, 0.5, 0.8373, 0.5614, 0.7996, 0.5614, 0.7996, 0.6882, 0.8373, 0.6882, 0.8373, 0.75, 0.7996, 0.75, 0.0, 0.0, 0.0, 0.0, 0.0, 0.0, 0.0, 0.0, 0.0, 0.0, 0.0, 0.0, 0.0, 0.0, 0.0, 0.0, 0.0, 0.0, 0.0, 0.0, 0.0, 0.0, 0.0, 0.0, 0.8373, 0.6882, 0.875, 0.6882, 0.875, 0.6882, 0.8373, 0.6882, 0.0, 0.0, 0.0, 0.0, 0.0, 0.0, 0.0, 0.0, 0.8373, 0.5614, 0.7996, 0.5614, 0.7996, 0.5614, 0.8373, 0.5614, 0.7996, 0.5614, 0.7243, 0.5614, 0.7243, 0.5614, 0.7996, 0.5614, 0.0, 0.0, 0.0, 0.0, 0.0, 0.0, 0.0, 0.0, 0.7996, 0.6882, 0.8373, 0.6882, 0.8373, 0.6882, 0.7996, 0.6882, 0.0, 0.0, 0.0, 0.0, 0.0, 0.0, 0.0, 0.0, 0.7243, 0.6882, 0.7996, 0.6882, 0.7996, 0.6882, 0.7243, 0.6882, 0.7243, 0.5614, 0.6747, 0.5614, 0.6747, 0.5614, 0.7243, 0.5614, 0.6747, 0.6882, 0.6747, 0.5614, 0.6747, 0.5614, 0.6747, 0.5614, 0.6747, 0.6882, 0.6747, 0.6882, 0.7243, 0.6882, 0.7243, 0.5614, 0.7243, 0.5614, 0.7243, 0.5614, 0.7243, 0.6882, 0.7243, 0.6882, 0.7996, 0.6882, 0.7996, 0.5614, 0.7996, 0.5614, 0.7996, 0.5614, 0.7996, 0.6882, 0.7996, 0.6882, 0.8373, 0.6882, 0.8373, 0.5614, 0.8373, 0.5614, 0.8373, 0.5614, 0.8373, 0.6882, 0.8373, 0.6882])
me_cube.use_remesh_fix_poles = True
me_cube.use_remesh_preserve_attributes = False
me_cube.use_mirror_vertex_groups = False
me_cube.update()
me_plane_003 = bpy.data.meshes.new('Plane.003')
me_plane_003.from_pydata([(-1.0, -1.0, 0.0), (1.0, -1.0, 0.0), (-1.0, 1.0, 0.0), (1.0, 1.0, 0.0)], [], [(0, 1, 3, 2)])
_uv = me_plane_003.uv_layers.new(name='UVMap')
_uv.uv.foreach_set('vector', [0.0, 0.0, 1.0, 0.0, 1.0, 1.0, 0.0, 1.0])
me_plane_003.use_remesh_fix_poles = True
me_plane_003.use_remesh_preserve_attributes = False
me_plane_003.use_mirror_vertex_groups = False
me_plane_003.update()
me_plane_004 = bpy.data.meshes.new('Plane.004')
me_plane_004.from_pydata([(-1.0, -1.0, 0.0), (1.0, -1.0, 0.0), (-1.0, 1.0, 0.0), (1.0, 1.0, 0.0)], [], [(0, 1, 3, 2)])
_uv = me_plane_004.uv_layers.new(name='UVMap')
_uv.uv.foreach_set('vector', [0.0, 0.0, 1.0, 0.0, 1.0, 1.0, 0.0, 1.0])
me_plane_004.use_remesh_fix_poles = True
me_plane_004.use_remesh_preserve_attributes = False
me_plane_004.use_mirror_vertex_groups = False
me_plane_004.update()
me_plane = bpy.data.meshes.new('Plane')
me_plane.from_pydata([(-1.0, -1.0, 0.0), (1.0, -1.0, 0.0), (-1.0, 1.0, 0.0), (1.0, 1.0, 0.0)], [], [(0, 1, 3, 2)])
_uv = me_plane.uv_layers.new(name='UVMap')
_uv.uv.foreach_set('vector', [0.0, 0.0, 1.0, 0.0, 1.0, 1.0, 0.0, 1.0])
me_plane.use_remesh_fix_poles = True
me_plane.use_remesh_preserve_attributes = False
me_plane.use_mirror_vertex_groups = False
me_plane.update()

# ---- objects
ob_box_1 = bpy.data.objects.new('Box 1', me_cube_001)
ob_box_2_temp = bpy.data.objects.new('Box 2 Temp', me_cube_002)
ob_window_wall = bpy.data.objects.new('Window Wall', me_plane_001)
ob_wall_to_stairs = bpy.data.objects.new('Wall to stairs', me_plane_002)
ob_stairs = bpy.data.objects.new('Stairs', me_cube)
ob_wall_left_of_window = bpy.data.objects.new('Wall left of window', me_plane_003)
ob_wall_right_of_window = bpy.data.objects.new('Wall Right of window', me_plane_004)
ob_light = bpy.data.objects.new('Light', light_light)
ob_camera = bpy.data.objects.new('Camera', cam_camera)
ob_floor = bpy.data.objects.new('Floor', me_plane)

# ---- transforms, parenting, visibility, modifiers, constraints
ob_box_1.location = (0.24, 1.12, 0.16)
ob_box_1.scale = (0.2258, 0.25, 0.16)
ob_box_1.lineart.crease_threshold = 0.0
ob_box_2_temp.location = (0.01, -1.12, 0.16)
ob_box_2_temp.scale = (0.2258, 0.25, 0.16)
ob_box_2_temp.lineart.crease_threshold = 0.0
ob_window_wall.location = (1.05, 0.0, 1.0)
ob_window_wall.rotation_euler = (0.0, 1.571, 0.0)
ob_window_wall.scale = (1.0, 1.4, 1.0)
ob_window_wall.lineart.crease_threshold = 0.0
ob_wall_to_stairs.location = (-1.05, 0.0, 1.0)
ob_wall_to_stairs.rotation_euler = (0.0, 1.571, 0.0)
ob_wall_to_stairs.scale = (1.0, 0.7, 1.0)
ob_wall_to_stairs.lineart.crease_threshold = 0.0
ob_stairs.location = (-1.65, 0.0, -0.23)
ob_stairs.scale = (0.6, 0.7, 0.23)
ob_stairs.lineart.crease_threshold = 0.0
ob_wall_left_of_window.location = (0.0, -1.4, 1.0)
ob_wall_left_of_window.rotation_euler = (3.141, -1.571, 1.571)
ob_wall_left_of_window.scale = (1.0, 1.05, 1.0)
ob_wall_left_of_window.lineart.crease_threshold = 0.0
ob_wall_right_of_window.location = (0.0, 1.4, 1.0)
ob_wall_right_of_window.rotation_euler = (1.571, 1.571, 0.0)
ob_wall_right_of_window.scale = (1.0, 1.05, 1.0)
ob_wall_right_of_window.lineart.crease_threshold = 0.0
ob_light.location = (4.076, 1.005, 5.904)
ob_light.rotation_euler = (0.6503, 0.05522, 1.866)
ob_light.lock_rotations_4d = False
ob_light.empty_display_type = 'ARROWS'
ob_light.color = (0.0, 0.0, 0.0, 0.0)
ob_light.lineart.crease_threshold = 0.0
ob_camera.location = (7.359, -6.926, 4.958)
ob_camera.rotation_euler = (1.109, 0.0, 0.8149)
ob_camera.lock_rotations_4d = False
ob_camera.empty_display_type = 'ARROWS'
ob_camera.color = (0.0, 0.0, 0.0, 0.0)
ob_camera.display_type = 'WIRE'
ob_camera.lineart.crease_threshold = 0.0
ob_floor.location = (0.0, 0.0, 0.0)
ob_floor.scale = (1.05, 1.4, 1.0)
ob_floor.lineart.crease_threshold = 0.0

# ---- collection membership
scene.collection.objects.link(ob_box_1)
scene.collection.objects.link(ob_box_2_temp)
scene.collection.objects.link(ob_window_wall)
scene.collection.objects.link(ob_wall_to_stairs)
scene.collection.objects.link(ob_stairs)
scene.collection.objects.link(ob_wall_left_of_window)
scene.collection.objects.link(ob_wall_right_of_window)
col_collection.objects.link(ob_light)
col_collection.objects.link(ob_camera)
col_collection.objects.link(ob_floor)

# ---- scene / render settings (as saved in the file)
scene.camera = ob_camera
scene.frame_start = 1; scene.frame_end = 250; scene.frame_set(1)
scene.render.engine = 'BLENDER_EEVEE_NEXT'
scene.cycles.samples = 128
scene.cycles.sampling_pattern = 'TABULATED_SOBOL'
scene.cycles.use_adaptive_sampling = False
scene.cycles.use_light_tree = False
scene.view_settings.view_transform = 'Filmic'
bpy.context.view_layer.update()
